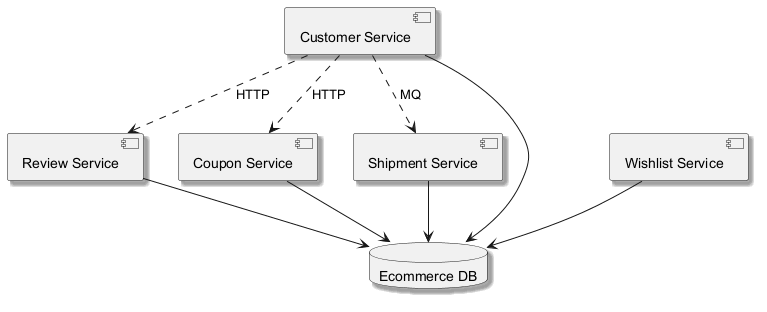

The diagram above was rendered by PlantUML. Its source (embedded in the PNG):
@startuml
skinparam backgroundColor #FFFFFF
skinparam classBackgroundColor #E8F4FA
skinparam classBorderColor #2C7DA0
skinparam shadowing true
component "Review Service" as C_ReviewService
component "Customer Service" as C_CustomerService
component "Wishlist Service" as C_WishlistService
component "Coupon Service" as C_CouponService
component "Shipment Service" as C_ShipmentService
database "Ecommerce DB" as DB_ecommerce
C_ReviewService --> DB_ecommerce
C_CustomerService --> DB_ecommerce
C_WishlistService --> DB_ecommerce
C_CouponService --> DB_ecommerce
C_ShipmentService --> DB_ecommerce
C_CustomerService ..> C_ShipmentService : MQ
C_CustomerService ..> C_ReviewService : HTTP
C_CustomerService ..> C_CouponService : HTTP
@enduml